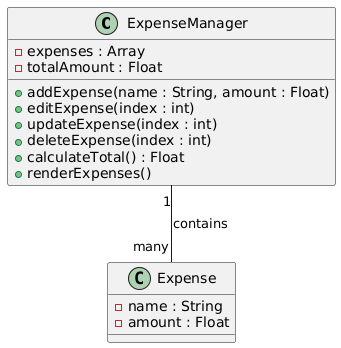

The diagram above was rendered by PlantUML. Its source (embedded in the PNG):
@startuml
class ExpenseManager {
    - expenses : Array
    - totalAmount : Float
    + addExpense(name : String, amount : Float)
    + editExpense(index : int)
    + updateExpense(index : int)
    + deleteExpense(index : int)
    + calculateTotal() : Float
    + renderExpenses()
}

ExpenseManager "1" -- "many" Expense : contains

class Expense {
    - name : String
    - amount : Float
}
@enduml